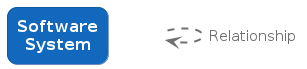

The diagram above was rendered by PlantUML. Its source (embedded in the PNG):
@startuml
set separator none

skinparam {
  shadowing false
  arrowFontSize 15
  defaultTextAlignment center
  wrapWidth 100
  maxMessageSize 100
}
hide stereotype

skinparam rectangle<<_transparent>> {
  BorderColor transparent
  BackgroundColor transparent
  FontColor transparent
}

skinparam rectangle<<1>> {
  BackgroundColor #1168bd
  FontColor #ffffff
  BorderColor #0b4884
  roundCorner 20
}
rectangle "==Software System" <<1>>

rectangle "." <<_transparent>> as 2
2 .[#707070,thickness=2].> 2 : "<color:#707070>Relationship"


@enduml